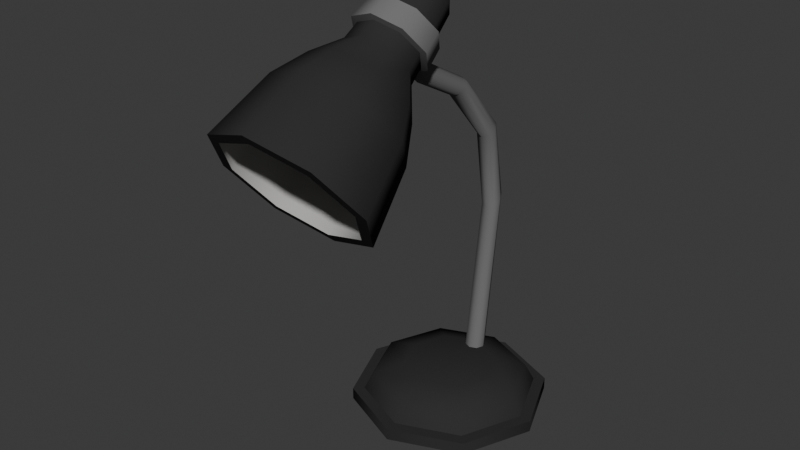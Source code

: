 # Source: lamp-standardized.blend  (saved by Blender 5.2.44; exported with 4.5.12 LTS)
import bpy
from mathutils import Matrix  # noqa: F401  (used for matrix-valued properties, if any)

bpy.ops.wm.read_factory_settings(use_empty=True)
scene = bpy.context.scene
scene.name = 'Scene'

# ---- collections
col_collection = bpy.data.collections.new('Collection'); scene.collection.children.link(col_collection)

# ---- materials (node trees are filled in below, after node groups)
mat_black = bpy.data.materials.new('Black')
mat_black.alpha_threshold = 0.0
mat_black.use_backface_culling_lightprobe_volume = False
mat_black.diffuse_color = (0.03522, 0.03522, 0.03522, 1.0)
mat_black.roughness = 0.5
mat_lightmetal = bpy.data.materials.new('LightMetal')
mat_lightmetal.alpha_threshold = 0.0
mat_lightmetal.use_backface_culling_lightprobe_volume = False
mat_lightmetal.diffuse_color = (0.1734, 0.1734, 0.1734, 1.0)
mat_lightmetal.roughness = 0.5
mat_white = bpy.data.materials.new('White')
mat_white.alpha_threshold = 0.0
mat_white.use_backface_culling_lightprobe_volume = False
mat_white.diffuse_color = (0.448, 0.4433, 0.4294, 1.0)
mat_white.roughness = 0.5

# ---- node groups
ng_auto_smooth = bpy.data.node_groups.new('Auto Smooth', 'GeometryNodeTree')
_s = ng_auto_smooth.interface.new_socket(name='Geometry', in_out='OUTPUT', socket_type='NodeSocketGeometry')
_s = ng_auto_smooth.interface.new_socket(name='Geometry', in_out='INPUT', socket_type='NodeSocketGeometry')
_s = ng_auto_smooth.interface.new_socket(name='Angle', in_out='INPUT', socket_type='NodeSocketFloat')
_s.subtype = 'ANGLE'
_s.min_value = 0.0
_s.max_value = 3.142
ng_auto_smooth.is_modifier = True
_N = ng_auto_smooth.nodes; _L = ng_auto_smooth.links
n0 = _N.new('NodeGroupOutput'); n0.name = 'Group Output'; n0.location = (480, -100)
n1 = _N.new('NodeGroupInput'); n1.name = 'Group Input'; n1.location = (-420, -300)
n2 = _N.new('NodeGroupInput'); n2.name = 'Group Input.001'; n2.location = (-60, -100)
n3 = _N.new('GeometryNodeSetShadeSmooth'); n3.name = 'Set Shade Smooth'; n3.location = (120, -100)
n3.domain = 'EDGE'
n4 = _N.new('GeometryNodeSetShadeSmooth'); n4.name = 'Set Shade Smooth.001'; n4.location = (300, -100)
n5 = _N.new('GeometryNodeInputMeshEdgeAngle'); n5.name = 'Edge Angle'; n5.location = (-420, -220)
n6 = _N.new('GeometryNodeInputEdgeSmooth'); n6.name = 'Is Edge Smooth'; n6.location = (-60, -160)
n7 = _N.new('GeometryNodeInputShadeSmooth'); n7.name = 'Is Face Smooth'; n7.location = (-240, -340)
n8 = _N.new('FunctionNodeBooleanMath'); n8.name = 'Boolean Math'; n8.location = (-60, -220)
n9 = _N.new('FunctionNodeCompare'); n9.name = 'Compare'; n9.location = (-240, -180)
n9.operation = 'LESS_EQUAL'
_L.new(n5.outputs[0], n9.inputs[0])
_L.new(n4.outputs[0], n0.inputs[0])
_L.new(n1.outputs[1], n9.inputs[1])
_L.new(n9.outputs[0], n8.inputs[0])
_L.new(n7.outputs[0], n8.inputs[1])
_L.new(n2.outputs[0], n3.inputs[0])
_L.new(n6.outputs[0], n3.inputs[1])
_L.new(n3.outputs[0], n4.inputs[0])
_L.new(n8.outputs[0], n3.inputs[2])
n0.is_active_output = True

# ---- material node trees
mat_black.use_nodes = True; mat_black.node_tree.nodes.clear()
_N = mat_black.node_tree.nodes; _L = mat_black.node_tree.links
n0 = _N.new('NodeFrame'); n0.name = 'Frame'; n0.location = (0, 0)
n0.label = 'Versioning: Use Nodes was removed'
n0.width = 160
n1 = _N.new('ShaderNodeOutputMaterial'); n1.name = 'Material Output'; n1.location = (480, 0)
n1.target = 'EEVEE'
n2 = _N.new('ShaderNodeBsdfPrincipled'); n2.name = 'Principled BSDF'; n2.location = (0, 0)
n2.subsurface_method = 'BURLEY'
n2.inputs[0].default_value = (0.03522, 0.03522, 0.03522, 1.0)
n2.inputs[10].default_value = 0.005
n3 = _N.new('ShaderNodeOutputMaterial'); n3.name = 'Material Output.001'; n3.location = (480, 0)
n3.target = 'CYCLES'
n4 = _N.new('ShaderNodeBsdfDiffuse'); n4.name = 'Diffuse BSDF'; n4.location = (0, 0)
n4.width = 160
n4.inputs[0].default_value = (0.03522, 0.03522, 0.03522, 1.0)
n1.parent = n0
n2.parent = n0
n3.parent = n0
n4.parent = n0
_L.new(n2.outputs[0], n1.inputs[0])
_L.new(n4.outputs[0], n3.inputs[0])
n1.is_active_output = True
mat_lightmetal.use_nodes = True; mat_lightmetal.node_tree.nodes.clear()
_N = mat_lightmetal.node_tree.nodes; _L = mat_lightmetal.node_tree.links
n0 = _N.new('NodeFrame'); n0.name = 'Frame'; n0.location = (0, 0)
n0.label = 'Versioning: Use Nodes was removed'
n0.width = 160
n1 = _N.new('ShaderNodeOutputMaterial'); n1.name = 'Material Output'; n1.location = (480, 0)
n1.target = 'EEVEE'
n2 = _N.new('ShaderNodeBsdfPrincipled'); n2.name = 'Principled BSDF'; n2.location = (0, 0)
n2.subsurface_method = 'BURLEY'
n2.inputs[0].default_value = (0.1734, 0.1734, 0.1734, 1.0)
n2.inputs[10].default_value = 0.005
n3 = _N.new('ShaderNodeOutputMaterial'); n3.name = 'Material Output.001'; n3.location = (480, 0)
n3.target = 'CYCLES'
n4 = _N.new('ShaderNodeBsdfDiffuse'); n4.name = 'Diffuse BSDF'; n4.location = (0, 0)
n4.width = 160
n4.inputs[0].default_value = (0.1734, 0.1734, 0.1734, 1.0)
n1.parent = n0
n2.parent = n0
n3.parent = n0
n4.parent = n0
_L.new(n2.outputs[0], n1.inputs[0])
_L.new(n4.outputs[0], n3.inputs[0])
n1.is_active_output = True
mat_white.use_nodes = True; mat_white.node_tree.nodes.clear()
_N = mat_white.node_tree.nodes; _L = mat_white.node_tree.links
n0 = _N.new('NodeFrame'); n0.name = 'Frame'; n0.location = (0, 0)
n0.label = 'Versioning: Use Nodes was removed'
n0.width = 160
n1 = _N.new('ShaderNodeOutputMaterial'); n1.name = 'Material Output'; n1.location = (480, 0)
n1.target = 'EEVEE'
n2 = _N.new('ShaderNodeBsdfPrincipled'); n2.name = 'Principled BSDF'; n2.location = (0, 0)
n2.subsurface_method = 'BURLEY'
n2.inputs[0].default_value = (0.448, 0.4433, 0.4294, 1.0)
n2.inputs[10].default_value = 0.005
n3 = _N.new('ShaderNodeOutputMaterial'); n3.name = 'Material Output.001'; n3.location = (480, 0)
n3.target = 'CYCLES'
n4 = _N.new('ShaderNodeBsdfDiffuse'); n4.name = 'Diffuse BSDF'; n4.location = (0, 0)
n4.width = 160
n4.inputs[0].default_value = (0.448, 0.4433, 0.4294, 1.0)
n1.parent = n0
n2.parent = n0
n3.parent = n0
n4.parent = n0
_L.new(n2.outputs[0], n1.inputs[0])
_L.new(n4.outputs[0], n3.inputs[0])
n1.is_active_output = True

# ---- world
world_world = bpy.data.worlds.new('World'); scene.world = world_world
world_world.use_nodes = True; world_world.node_tree.nodes.clear()
_N = world_world.node_tree.nodes; _L = world_world.node_tree.links
n0 = _N.new('ShaderNodeOutputWorld'); n0.name = 'World Output'; n0.location = (200, 100)
n1 = _N.new('ShaderNodeBackground'); n1.name = 'Background'; n1.location = (-200, 100)
n1.inputs[0].default_value = (0.05088, 0.05088, 0.05088, 1.0)
_L.new(n1.outputs[0], n0.inputs[0])
n0.is_active_output = True
world_world.color = (0.05088, 0.05088, 0.05088)
world_world.sun_shadow_jitter_overblur = 0.0

# ---- meshes
me_cylinder_001 = bpy.data.meshes.new('Cylinder.001')
me_cylinder_001.from_pydata([(0.0, 0.1258, 0.0001547), (0.0, 0.1258, 0.0156), (0.08893, 0.08893, 0.0001547), (0.08893, 0.08893, 0.0156), (0.1258, -5.497e-09, 0.0001547), (0.1258, -5.497e-09, 0.0156), (0.08893, -0.08893, 0.0001547), (0.08893, -0.08893, 0.0156), (-1.099e-08, -0.1258, 0.0001547), (-1.099e-08, -0.1258, 0.0156), (-0.08893, -0.08893, 0.0001547), (-0.08893, -0.08893, 0.0156), (-0.1258, 1.5e-09, 0.0001547), (-0.1258, 1.5e-09, 0.0156), (-0.08893, 0.08893, 0.0001547), (-0.08893, 0.08893, 0.0156), (0.07837, 0.07837, 0.01598), (0.0, 0.1108, 0.01598), (0.1108, -4.845e-09, 0.01598), (0.07837, -0.07837, 0.01598), (-9.69e-09, -0.1108, 0.01598), (-0.07837, -0.07837, 0.01598), (-0.1108, 1.322e-09, 0.01598), (-0.07837, 0.07837, 0.01598), (0.0701, 0.0701, 0.03764), (0.0, 0.09914, 0.03764), (0.09914, -4.334e-09, 0.03764), (0.0701, -0.0701, 0.03764), (-8.667e-09, -0.09914, 0.03764), (-0.0701, -0.0701, 0.03764), (-0.09914, 1.182e-09, 0.03764), (-0.0701, 0.0701, 0.03764), (0.04178, 0.04178, 0.05108), (0.0, 0.05908, 0.05108), (0.05908, -2.583e-09, 0.05108), (0.04178, -0.04178, 0.05108), (-5.165e-09, -0.05908, 0.05108), (-0.04178, -0.04178, 0.05108), (-0.05908, 7.045e-10, 0.05108), (-0.04178, 0.04178, 0.05108), (0.008961, 0.06059, 0.03326), (-2.225e-08, 0.0643, 0.03326), (0.01267, 0.05163, 0.03326), (0.008961, 0.04267, 0.03326), (-2.335e-08, 0.03895, 0.03326), (-0.008961, 0.04267, 0.03326), (-0.01267, 0.05163, 0.03326), (-0.008961, 0.06059, 0.03326), (0.008961, -0.05742, 0.4646), (5.908e-08, -0.05497, 0.4674), (0.01267, -0.06332, 0.4579), (0.008961, -0.06922, 0.4512), (5.797e-08, -0.07167, 0.4484), (-0.008961, -0.06922, 0.4512), (-0.01267, -0.06332, 0.4579), (-0.008961, -0.05742, 0.4646), (0.008961, -0.08773, 0.4974), (5.957e-08, -0.08452, 0.4993), (0.01267, -0.09548, 0.4929), (0.008961, -0.1032, 0.4884), (5.846e-08, -0.1064, 0.4866), (-0.008961, -0.1032, 0.4884), (-0.01267, -0.09548, 0.4929), (-0.008961, -0.08773, 0.4974), (0.0246, -0.07855, 0.5627), (5.887e-08, -0.08467, 0.5708), (0.03479, -0.06376, 0.543), (0.0246, -0.04897, 0.5234), (5.583e-08, -0.04284, 0.5152), (-0.0246, -0.04897, 0.5234), (-0.03478, -0.06376, 0.543), (-0.0246, -0.07855, 0.5627), (0.02985, -0.1538, 0.5126), (5.84e-08, -0.1612, 0.5225), (0.04222, -0.1358, 0.4888), (0.02985, -0.1179, 0.4649), (5.47e-08, -0.1104, 0.455), (-0.02985, -0.1179, 0.4649), (-0.04222, -0.1358, 0.4888), (-0.02985, -0.1538, 0.5126), (0.04558, -0.1907, 0.5045), (5.723e-08, -0.2021, 0.5196), (0.06446, -0.1633, 0.4681), (0.04558, -0.1359, 0.4317), (5.16e-08, -0.1246, 0.4166), (-0.04558, -0.1359, 0.4317), (-0.06446, -0.1633, 0.4681), (-0.04558, -0.1907, 0.5045), (0.05903, -0.2326, 0.4899), (5.627e-08, -0.2473, 0.5094), (0.08348, -0.1971, 0.4427), (0.05903, -0.1616, 0.3955), (4.898e-08, -0.1469, 0.376), (-0.05903, -0.1616, 0.3955), (-0.08348, -0.1971, 0.4427), (-0.05903, -0.2326, 0.4899), (0.0698, -0.31, 0.445), (5.815e-08, -0.3274, 0.4681), (0.09871, -0.2681, 0.3893), (0.0698, -0.2261, 0.3335), (4.952e-08, -0.2087, 0.3104), (-0.0698, -0.2261, 0.3335), (-0.09871, -0.2681, 0.3893), (-0.0698, -0.31, 0.445), (0.06001, -0.3045, 0.4369), (5.842e-08, -0.3195, 0.4568), (0.08487, -0.2685, 0.389), (0.06001, -0.2324, 0.341), (5.1e-08, -0.2174, 0.3212), (-0.06001, -0.2324, 0.341), (-0.08487, -0.2685, 0.389), (-0.06001, -0.3045, 0.4369), (0.05086, -0.2197, 0.4893), (5.524e-08, -0.2324, 0.5061), (0.07193, -0.1891, 0.4487), (0.05086, -0.1585, 0.408), (4.895e-08, -0.1459, 0.3912), (-0.05086, -0.1585, 0.408), (-0.07193, -0.1891, 0.4487), (-0.05086, -0.2197, 0.4893), (0.01584, -0.05674, 0.5681), (5.909e-08, -0.06069, 0.5734), (0.0224, -0.04722, 0.5555), (0.01584, -0.0377, 0.5428), (5.713e-08, -0.03375, 0.5376), (-0.01584, -0.0377, 0.5428), (-0.0224, -0.04722, 0.5555), (-0.01584, -0.05674, 0.5681), (0.008961, 0.006597, 0.4306), (0.008961, 0.08642, 0.2615), (0.008961, 0.06864, 0.3605), (-2.225e-08, 0.08959, 0.264), (2.588e-08, 0.009376, 0.4331), (-8.116e-09, 0.07151, 0.363), (0.01267, -0.0001497, 0.4244), (0.01267, 0.07865, 0.2548), (0.01267, 0.06164, 0.3542), (0.008961, -0.006898, 0.4182), (0.008961, 0.07083, 0.248), (0.008961, 0.05463, 0.3479), (2.557e-08, -0.009678, 0.4157), (-2.335e-08, 0.06762, 0.2455), (-9.4e-09, 0.05174, 0.3454), (-0.008961, -0.006898, 0.4182), (-0.008961, 0.07083, 0.248), (-0.008961, 0.05463, 0.3479), (-0.01267, -0.0001497, 0.4244), (-0.01267, 0.07865, 0.2548), (-0.01267, 0.06164, 0.3542), (-0.008961, 0.006597, 0.4306), (-0.008961, 0.08642, 0.2615), (-0.008961, 0.06864, 0.3605), (-0.02856, -0.1352, 0.525), (5.851e-08, -0.1423, 0.5344), (-0.02856, -0.1009, 0.4793), (-0.04039, -0.1181, 0.5022), (0.02856, -0.1009, 0.4793), (5.498e-08, -0.09377, 0.4699), (0.02856, -0.1352, 0.525), (0.04039, -0.1181, 0.5022), (5.868e-08, -0.1162, 0.5509), (-0.03785, -0.09349, 0.5206), (5.537e-08, -0.07073, 0.4904), (0.03785, -0.09349, 0.5206), (-0.02677, -0.1096, 0.542), (-0.02677, -0.0774, 0.4993), (0.02677, -0.0774, 0.4993), (0.02677, -0.1096, 0.542), (-0.03209, -0.1132, 0.5451), (-0.03424, -0.1381, 0.5306), (-0.03209, -0.07465, 0.4938), (-0.03424, -0.09687, 0.4759), (0.03209, -0.07465, 0.4938), (0.03424, -0.09687, 0.4759), (0.03209, -0.1132, 0.5451), (0.03424, -0.1381, 0.5306), (5.822e-08, -0.1466, 0.5419), (0.04842, -0.1175, 0.5032), (5.399e-08, -0.08834, 0.4645), (-0.04842, -0.1175, 0.5032), (5.842e-08, -0.1212, 0.5557), (-0.04539, -0.09395, 0.5195), (5.445e-08, -0.06666, 0.4832), (0.04539, -0.09395, 0.5195)], [], [(0, 1, 3, 2), (2, 3, 5, 4), (4, 5, 7, 6), (6, 7, 9, 8), (8, 9, 11, 10), (10, 11, 13, 12), (7, 5, 18, 19), (12, 13, 15, 14), (14, 15, 1, 0), (0, 2, 4, 6, 8, 10, 12, 14), (23, 22, 30, 31), (13, 11, 21, 22), (9, 7, 19, 20), (15, 13, 22, 23), (5, 3, 16, 18), (11, 9, 20, 21), (1, 15, 23, 17), (3, 1, 17, 16), (26, 24, 32, 34), (21, 20, 28, 29), (19, 18, 26, 27), (16, 17, 25, 24), (17, 23, 31, 25), (22, 21, 29, 30), (20, 19, 27, 28), (18, 16, 24, 26), (32, 33, 39, 38, 37, 36, 35, 34), (31, 30, 38, 39), (29, 28, 36, 37), (27, 26, 34, 35), (24, 25, 33, 32), (25, 31, 39, 33), (30, 29, 37, 38), (28, 27, 35, 36), (40, 42, 43, 44, 45, 46, 47, 41), (137, 51, 52, 140), (128, 48, 50, 134), (134, 50, 51, 137), (47, 46, 147, 150), (140, 52, 53, 143), (40, 41, 131, 129), (146, 54, 55, 149), (143, 53, 54, 146), (149, 55, 49, 132), (45, 44, 141, 144), (43, 42, 135, 138), (41, 47, 150, 131), (46, 45, 144, 147), (44, 43, 138, 141), (55, 54, 62, 63), (56, 57, 63, 62, 61, 60, 59, 58), (53, 52, 60, 61), (51, 50, 58, 59), (48, 49, 57, 56), (49, 55, 63, 57), (54, 53, 61, 62), (52, 51, 59, 60), (50, 48, 56, 58), (71, 65, 121, 127), (79, 78, 86, 87), (153, 152, 79, 73), (155, 154, 77, 78), (157, 156, 75, 76), (159, 158, 72, 74), (152, 155, 78, 79), (154, 157, 76, 77), (156, 159, 74, 75), (158, 153, 73, 72), (86, 85, 93, 94), (77, 76, 84, 85), (75, 74, 82, 83), (72, 73, 81, 80), (73, 79, 87, 81), (78, 77, 85, 86), (76, 75, 83, 84), (74, 72, 80, 82), (88, 89, 97, 96), (84, 83, 91, 92), (82, 80, 88, 90), (87, 86, 94, 95), (85, 84, 92, 93), (83, 82, 90, 91), (80, 81, 89, 88), (81, 87, 95, 89), (103, 102, 110, 111), (89, 95, 103, 97), (94, 93, 101, 102), (92, 91, 99, 100), (90, 88, 96, 98), (95, 94, 102, 103), (93, 92, 100, 101), (91, 90, 98, 99), (106, 104, 112, 114), (101, 100, 108, 109), (99, 98, 106, 107), (96, 97, 105, 104), (97, 103, 111, 105), (102, 101, 109, 110), (100, 99, 107, 108), (98, 96, 104, 106), (112, 113, 119, 118, 117, 116, 115, 114), (111, 110, 118, 119), (109, 108, 116, 117), (107, 106, 114, 115), (104, 105, 113, 112), (105, 111, 119, 113), (110, 109, 117, 118), (108, 107, 115, 116), (120, 122, 123, 124, 125, 126, 127, 121), (69, 70, 126, 125), (67, 68, 124, 123), (64, 66, 122, 120), (70, 71, 127, 126), (68, 69, 125, 124), (66, 67, 123, 122), (65, 64, 120, 121), (42, 40, 129, 135), (129, 131, 133, 130), (130, 133, 132, 128), (135, 129, 130, 136), (136, 130, 128, 134), (138, 135, 136, 139), (139, 136, 134, 137), (141, 138, 139, 142), (142, 139, 137, 140), (144, 141, 142, 145), (145, 142, 140, 143), (147, 144, 145, 148), (148, 145, 143, 146), (150, 147, 148, 151), (151, 148, 146, 149), (131, 150, 151, 133), (133, 151, 149, 132), (128, 132, 49, 48), (156, 157, 178, 173), (163, 167, 174, 183), (158, 159, 177, 175), (162, 166, 172, 182), (155, 152, 169, 179), (161, 165, 170, 181), (157, 154, 171, 178), (160, 164, 168, 180), (65, 71, 164, 160), (70, 69, 165, 161), (68, 67, 166, 162), (66, 64, 167, 163), (71, 70, 161, 164), (69, 68, 162, 165), (67, 66, 163, 166), (64, 65, 160, 167), (174, 180, 176, 175), (172, 183, 177, 173), (170, 182, 178, 171), (168, 181, 179, 169), (183, 174, 175, 177), (182, 172, 173, 178), (181, 170, 171, 179), (180, 168, 169, 176), (164, 161, 181, 168), (154, 155, 179, 171), (165, 162, 182, 170), (152, 153, 176, 169), (166, 163, 183, 172), (153, 158, 175, 176), (167, 160, 180, 174), (159, 156, 173, 177)])
me_cylinder_001.polygons.foreach_set('use_smooth', [True] * 166)
me_cylinder_001.polygons.foreach_set('material_index', [0, 0, 0, 0, 0, 0, 0, 0, 0, 0, 0, 0, 0, 0, 0, 0, 0, 0, 0, 0, 0, 0, 0, 0, 0, 0, 0, 0, 0, 0, 0, 0, 0, 0, 1, 1, 1, 1, 1, 1, 1, 1, 1, 1, 1, 1, 1, 1, 1, 1, 1, 1, 1, 1, 1, 1, 1, 1, 0, 0, 0, 0, 0, 0, 0, 0, 0, 0, 0, 0, 0, 0, 0, 0, 0, 0, 0, 0, 0, 0, 0, 0, 0, 0, 0, 0, 0, 0, 0, 0, 0, 0, 2, 0, 0, 0, 0, 0, 0, 0, 2, 2, 2, 2, 2, 2, 2, 2, 0, 0, 0, 0, 0, 0, 0, 0, 1, 1, 1, 1, 1, 1, 1, 1, 1, 1, 1, 1, 1, 1, 1, 1, 1, 1, 1, 1, 1, 1, 1, 1, 1, 1, 0, 0, 0, 0, 0, 0, 0, 0, 1, 1, 1, 1, 1, 1, 1, 1, 1, 1, 1, 1, 1, 1, 1, 1])
me_cylinder_001.materials.append(mat_black)
me_cylinder_001.materials.append(mat_lightmetal)
me_cylinder_001.materials.append(mat_white)
me_cylinder_001.use_remesh_preserve_volume = False
me_cylinder_001.use_remesh_preserve_attributes = False
me_cylinder_001.use_mirror_vertex_groups = False
me_cylinder_001.update()

# ---- objects
ob_light_desk = bpy.data.objects.new('Light_Desk', me_cylinder_001)
ob_std_lamp_root = bpy.data.objects.new('STD_LAMP_ROOT', None)
ob_lamp_base_anchor = bpy.data.objects.new('LAMP_BASE_ANCHOR', None)
ob_light_desk_anchor = bpy.data.objects.new('LIGHT_DESK_ANCHOR', None)

# ---- transforms, parenting, visibility, modifiers, constraints
ob_light_desk.parent = ob_std_lamp_root
ob_light_desk.location = (0.0, 0.08355, -0.0001282)
ob_light_desk.scale = (0.8287, 0.8287, 0.8287)
ob_light_desk.lineart.crease_threshold = 0.0
_m = ob_light_desk.modifiers.new('Auto Smooth', 'NODES')
_m.node_group = ng_auto_smooth
_gi = [s.identifier for s in ng_auto_smooth.interface.items_tree if s.item_type == 'SOCKET' and s.in_out == 'INPUT']
_m[_gi[1]] = 1.063  # 'Angle'
ob_std_lamp_root.location = (0.0, 0.0, 0.0)
ob_lamp_base_anchor.parent = ob_std_lamp_root
ob_lamp_base_anchor.location = (-3.725e-09, 0.08355, 0.0)
ob_lamp_base_anchor.empty_display_type = 'SPHERE'
ob_lamp_base_anchor.empty_display_size = 0.03
ob_light_desk_anchor.parent = ob_std_lamp_root
ob_light_desk_anchor.location = (4.657e-08, 0.02556, 0.4607)
ob_light_desk_anchor.empty_display_type = 'SPHERE'
ob_light_desk_anchor.empty_display_size = 0.03

# ---- collection membership
col_collection.objects.link(ob_light_desk)
col_collection.objects.link(ob_std_lamp_root)
col_collection.objects.link(ob_lamp_base_anchor)
col_collection.objects.link(ob_light_desk_anchor)

# ---- scene / render settings (as saved in the file)
scene.frame_start = 1; scene.frame_end = 250; scene.frame_set(1)
scene.render.engine = 'BLENDER_EEVEE_NEXT'
scene.render.bake_bias = 0.0
scene.render.bake_samples = 0
scene.render.compositor_device = 'GPU'
scene.eevee.use_volume_custom_range = False
scene.eevee.fast_gi_thickness_near = 0.1
scene.eevee.fast_gi_thickness_far = 0.0
scene.eevee.ray_tracing_options.screen_trace_thickness = 0.1
bpy.context.view_layer.update()

# ---- added for rendering (the .blend has no active camera and no usable light): camera, sun
cam_auto = bpy.data.cameras.new('AutoCamera')
cam_auto.lens = 50.0
cam_auto.sensor_width = 36.0
cam_auto.clip_end = 1000.0
ob_auto_camera = bpy.data.objects.new('AutoCamera', cam_auto)
scene.collection.objects.link(ob_auto_camera)
ob_auto_camera.location = (0.592503, -0.711003, 0.711502)
ob_auto_camera.rotation_euler = (1.09748, -7.21219e-08, 0.694738)
scene.camera = ob_auto_camera
light_auto_sun = bpy.data.lights.new('AutoSun', 'SUN')
light_auto_sun.energy = 3.0
light_auto_sun.angle = 0.0523599
ob_auto_sun = bpy.data.objects.new('AutoSun', light_auto_sun)
scene.collection.objects.link(ob_auto_sun)
ob_auto_sun.rotation_euler = (0.872665, 0.174533, 0.523599)
bpy.context.view_layer.update()
